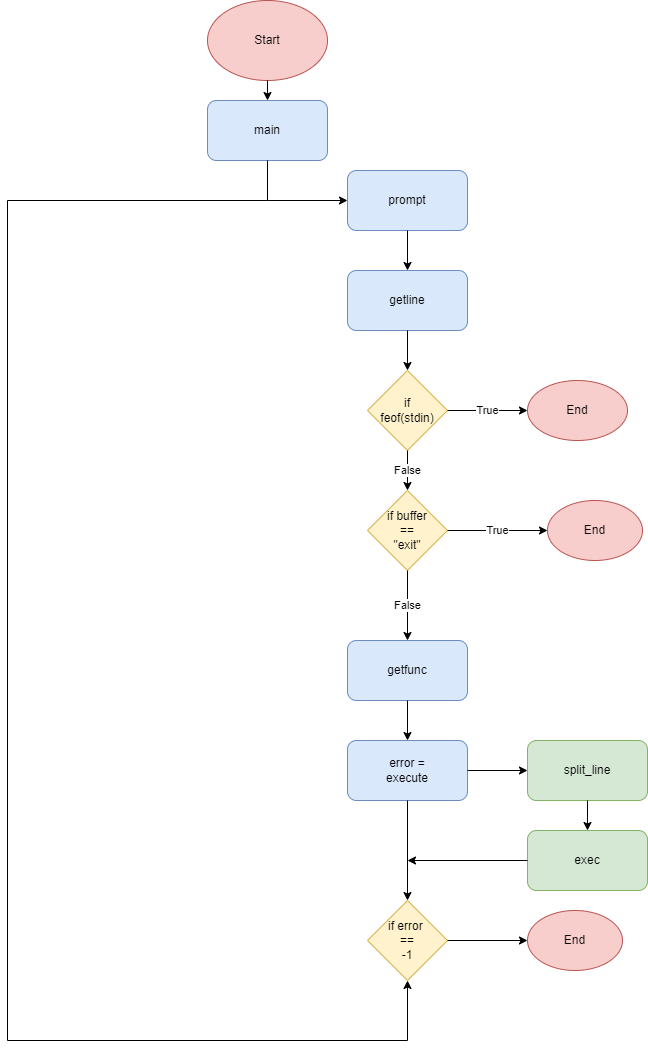

The diagram above was exported from draw.io. Its source (the exported page's mxGraphModel, read from the mxfile embedded in the PNG):
<mxGraphModel dx="1038" dy="571" grid="1" gridSize="10" guides="1" tooltips="1" connect="1" arrows="1" fold="1" page="1" pageScale="1" pageWidth="827" pageHeight="1169" math="0" shadow="0">
  <root>
    <mxCell id="0" />
    <mxCell id="1" parent="0" />
    <mxCell id="BeFeQKXAor9aBTVcRtvB-1" value="Start" style="ellipse;whiteSpace=wrap;html=1;fillColor=#f8cecc;strokeColor=#b85450;" parent="1" vertex="1">
      <mxGeometry x="330" width="120" height="80" as="geometry" />
    </mxCell>
    <mxCell id="BeFeQKXAor9aBTVcRtvB-2" value="main" style="rounded=1;whiteSpace=wrap;html=1;fillColor=#dae8fc;strokeColor=#6c8ebf;" parent="1" vertex="1">
      <mxGeometry x="330" y="100" width="120" height="60" as="geometry" />
    </mxCell>
    <mxCell id="BeFeQKXAor9aBTVcRtvB-4" value="prompt" style="rounded=1;whiteSpace=wrap;html=1;fillColor=#dae8fc;strokeColor=#6c8ebf;" parent="1" vertex="1">
      <mxGeometry x="470" y="170" width="120" height="60" as="geometry" />
    </mxCell>
    <mxCell id="BeFeQKXAor9aBTVcRtvB-5" value="getline" style="rounded=1;whiteSpace=wrap;html=1;fillColor=#dae8fc;strokeColor=#6c8ebf;" parent="1" vertex="1">
      <mxGeometry x="470" y="270" width="120" height="60" as="geometry" />
    </mxCell>
    <mxCell id="BeFeQKXAor9aBTVcRtvB-6" value="if&lt;br&gt;feof(stdin)" style="rhombus;whiteSpace=wrap;html=1;fillColor=#fff2cc;strokeColor=#d6b656;" parent="1" vertex="1">
      <mxGeometry x="490" y="370" width="80" height="80" as="geometry" />
    </mxCell>
    <mxCell id="BeFeQKXAor9aBTVcRtvB-7" value="True" style="endArrow=classic;html=1;rounded=0;exitX=1;exitY=0.5;exitDx=0;exitDy=0;" parent="1" source="BeFeQKXAor9aBTVcRtvB-6" edge="1">
      <mxGeometry width="50" height="50" relative="1" as="geometry">
        <mxPoint x="390" y="410" as="sourcePoint" />
        <mxPoint x="650" y="410" as="targetPoint" />
        <Array as="points" />
      </mxGeometry>
    </mxCell>
    <mxCell id="BeFeQKXAor9aBTVcRtvB-8" value="End" style="ellipse;whiteSpace=wrap;html=1;fillColor=#f8cecc;strokeColor=#b85450;" parent="1" vertex="1">
      <mxGeometry x="650" y="380" width="100" height="60" as="geometry" />
    </mxCell>
    <mxCell id="BeFeQKXAor9aBTVcRtvB-9" value="" style="endArrow=classic;html=1;rounded=0;exitX=0.5;exitY=1;exitDx=0;exitDy=0;entryX=0;entryY=0.5;entryDx=0;entryDy=0;" parent="1" source="BeFeQKXAor9aBTVcRtvB-2" target="BeFeQKXAor9aBTVcRtvB-4" edge="1">
      <mxGeometry width="50" height="50" relative="1" as="geometry">
        <mxPoint x="390" y="410" as="sourcePoint" />
        <mxPoint x="440" y="360" as="targetPoint" />
        <Array as="points">
          <mxPoint x="390" y="200" />
        </Array>
      </mxGeometry>
    </mxCell>
    <mxCell id="BeFeQKXAor9aBTVcRtvB-10" value="" style="endArrow=classic;html=1;rounded=0;exitX=0.5;exitY=1;exitDx=0;exitDy=0;entryX=0.5;entryY=0;entryDx=0;entryDy=0;" parent="1" source="BeFeQKXAor9aBTVcRtvB-4" target="BeFeQKXAor9aBTVcRtvB-5" edge="1">
      <mxGeometry width="50" height="50" relative="1" as="geometry">
        <mxPoint x="390" y="410" as="sourcePoint" />
        <mxPoint x="440" y="360" as="targetPoint" />
      </mxGeometry>
    </mxCell>
    <mxCell id="BeFeQKXAor9aBTVcRtvB-11" value="" style="endArrow=classic;html=1;rounded=0;exitX=0.5;exitY=1;exitDx=0;exitDy=0;entryX=0.5;entryY=0;entryDx=0;entryDy=0;" parent="1" source="BeFeQKXAor9aBTVcRtvB-5" target="BeFeQKXAor9aBTVcRtvB-6" edge="1">
      <mxGeometry width="50" height="50" relative="1" as="geometry">
        <mxPoint x="390" y="410" as="sourcePoint" />
        <mxPoint x="440" y="360" as="targetPoint" />
      </mxGeometry>
    </mxCell>
    <mxCell id="BeFeQKXAor9aBTVcRtvB-12" value="False" style="endArrow=classic;html=1;rounded=0;exitX=0.5;exitY=1;exitDx=0;exitDy=0;" parent="1" source="BeFeQKXAor9aBTVcRtvB-6" edge="1">
      <mxGeometry width="50" height="50" relative="1" as="geometry">
        <mxPoint x="390" y="450" as="sourcePoint" />
        <mxPoint x="530" y="490" as="targetPoint" />
      </mxGeometry>
    </mxCell>
    <mxCell id="BeFeQKXAor9aBTVcRtvB-15" value="if buffer&lt;br&gt;==&lt;br&gt;&quot;exit&quot;" style="rhombus;whiteSpace=wrap;html=1;fillColor=#fff2cc;strokeColor=#d6b656;" parent="1" vertex="1">
      <mxGeometry x="490" y="490" width="80" height="80" as="geometry" />
    </mxCell>
    <mxCell id="BeFeQKXAor9aBTVcRtvB-17" value="True" style="endArrow=classic;html=1;rounded=0;exitX=1;exitY=0.5;exitDx=0;exitDy=0;" parent="1" source="BeFeQKXAor9aBTVcRtvB-15" target="BeFeQKXAor9aBTVcRtvB-18" edge="1">
      <mxGeometry width="50" height="50" relative="1" as="geometry">
        <mxPoint x="390" y="620" as="sourcePoint" />
        <mxPoint x="640" y="610" as="targetPoint" />
      </mxGeometry>
    </mxCell>
    <mxCell id="BeFeQKXAor9aBTVcRtvB-18" value="End" style="ellipse;whiteSpace=wrap;html=1;fillColor=#f8cecc;strokeColor=#b85450;" parent="1" vertex="1">
      <mxGeometry x="670" y="500" width="95" height="60" as="geometry" />
    </mxCell>
    <mxCell id="BeFeQKXAor9aBTVcRtvB-19" value="False" style="endArrow=classic;html=1;rounded=0;exitX=0.5;exitY=1;exitDx=0;exitDy=0;" parent="1" source="BeFeQKXAor9aBTVcRtvB-15" edge="1">
      <mxGeometry width="50" height="50" relative="1" as="geometry">
        <mxPoint x="390" y="620" as="sourcePoint" />
        <mxPoint x="530" y="640" as="targetPoint" />
      </mxGeometry>
    </mxCell>
    <mxCell id="BeFeQKXAor9aBTVcRtvB-21" value="getfunc" style="rounded=1;whiteSpace=wrap;html=1;fillColor=#dae8fc;strokeColor=#6c8ebf;" parent="1" vertex="1">
      <mxGeometry x="470" y="640" width="120" height="60" as="geometry" />
    </mxCell>
    <mxCell id="BeFeQKXAor9aBTVcRtvB-25" value="error =&lt;br&gt;execute" style="rounded=1;whiteSpace=wrap;html=1;fillColor=#dae8fc;strokeColor=#6c8ebf;" parent="1" vertex="1">
      <mxGeometry x="470" y="740" width="120" height="60" as="geometry" />
    </mxCell>
    <mxCell id="BeFeQKXAor9aBTVcRtvB-26" value="if error&amp;nbsp;&lt;br&gt;==&lt;br&gt;-1" style="rhombus;whiteSpace=wrap;html=1;fillColor=#fff2cc;strokeColor=#d6b656;" parent="1" vertex="1">
      <mxGeometry x="490" y="900" width="80" height="80" as="geometry" />
    </mxCell>
    <mxCell id="BeFeQKXAor9aBTVcRtvB-27" value="" style="endArrow=classic;html=1;rounded=0;exitX=0.5;exitY=1;exitDx=0;exitDy=0;entryX=0.5;entryY=0;entryDx=0;entryDy=0;" parent="1" source="BeFeQKXAor9aBTVcRtvB-21" target="BeFeQKXAor9aBTVcRtvB-25" edge="1">
      <mxGeometry width="50" height="50" relative="1" as="geometry">
        <mxPoint x="390" y="850" as="sourcePoint" />
        <mxPoint x="440" y="800" as="targetPoint" />
      </mxGeometry>
    </mxCell>
    <mxCell id="BeFeQKXAor9aBTVcRtvB-28" value="" style="endArrow=classic;html=1;rounded=0;exitX=0.5;exitY=1;exitDx=0;exitDy=0;entryX=0.5;entryY=0;entryDx=0;entryDy=0;" parent="1" source="BeFeQKXAor9aBTVcRtvB-25" target="BeFeQKXAor9aBTVcRtvB-26" edge="1">
      <mxGeometry width="50" height="50" relative="1" as="geometry">
        <mxPoint x="390" y="850" as="sourcePoint" />
        <mxPoint x="440" y="800" as="targetPoint" />
      </mxGeometry>
    </mxCell>
    <mxCell id="BeFeQKXAor9aBTVcRtvB-29" value="" style="endArrow=classic;html=1;rounded=0;exitX=1;exitY=0.5;exitDx=0;exitDy=0;entryX=0;entryY=0.5;entryDx=0;entryDy=0;" parent="1" source="BeFeQKXAor9aBTVcRtvB-26" target="BeFeQKXAor9aBTVcRtvB-30" edge="1">
      <mxGeometry width="50" height="50" relative="1" as="geometry">
        <mxPoint x="390" y="830" as="sourcePoint" />
        <mxPoint x="640" y="910" as="targetPoint" />
      </mxGeometry>
    </mxCell>
    <mxCell id="BeFeQKXAor9aBTVcRtvB-30" value="End" style="ellipse;whiteSpace=wrap;html=1;fillColor=#f8cecc;strokeColor=#b85450;" parent="1" vertex="1">
      <mxGeometry x="650" y="910" width="95" height="60" as="geometry" />
    </mxCell>
    <mxCell id="BeFeQKXAor9aBTVcRtvB-32" value="split_line" style="rounded=1;whiteSpace=wrap;html=1;fillColor=#d5e8d4;strokeColor=#82b366;" parent="1" vertex="1">
      <mxGeometry x="650" y="740" width="120" height="60" as="geometry" />
    </mxCell>
    <mxCell id="BeFeQKXAor9aBTVcRtvB-33" value="exec" style="rounded=1;whiteSpace=wrap;html=1;fillColor=#d5e8d4;strokeColor=#82b366;" parent="1" vertex="1">
      <mxGeometry x="650" y="830" width="120" height="60" as="geometry" />
    </mxCell>
    <mxCell id="BeFeQKXAor9aBTVcRtvB-34" value="" style="endArrow=classic;html=1;rounded=0;exitX=1;exitY=0.5;exitDx=0;exitDy=0;entryX=0;entryY=0.5;entryDx=0;entryDy=0;" parent="1" source="BeFeQKXAor9aBTVcRtvB-25" target="BeFeQKXAor9aBTVcRtvB-32" edge="1">
      <mxGeometry width="50" height="50" relative="1" as="geometry">
        <mxPoint x="390" y="820" as="sourcePoint" />
        <mxPoint x="440" y="770" as="targetPoint" />
      </mxGeometry>
    </mxCell>
    <mxCell id="BeFeQKXAor9aBTVcRtvB-35" value="" style="endArrow=classic;html=1;rounded=0;exitX=0.5;exitY=1;exitDx=0;exitDy=0;entryX=0.5;entryY=0;entryDx=0;entryDy=0;" parent="1" source="BeFeQKXAor9aBTVcRtvB-32" target="BeFeQKXAor9aBTVcRtvB-33" edge="1">
      <mxGeometry width="50" height="50" relative="1" as="geometry">
        <mxPoint x="390" y="820" as="sourcePoint" />
        <mxPoint x="440" y="770" as="targetPoint" />
      </mxGeometry>
    </mxCell>
    <mxCell id="BeFeQKXAor9aBTVcRtvB-36" value="" style="endArrow=classic;html=1;rounded=0;exitX=0;exitY=0.5;exitDx=0;exitDy=0;" parent="1" source="BeFeQKXAor9aBTVcRtvB-33" edge="1">
      <mxGeometry width="50" height="50" relative="1" as="geometry">
        <mxPoint x="390" y="820" as="sourcePoint" />
        <mxPoint x="530" y="860" as="targetPoint" />
      </mxGeometry>
    </mxCell>
    <mxCell id="BeFeQKXAor9aBTVcRtvB-37" value="" style="endArrow=classic;html=1;rounded=0;entryX=0.5;entryY=1;entryDx=0;entryDy=0;" parent="1" target="BeFeQKXAor9aBTVcRtvB-26" edge="1">
      <mxGeometry width="50" height="50" relative="1" as="geometry">
        <mxPoint x="390" y="200" as="sourcePoint" />
        <mxPoint x="530" y="510" as="targetPoint" />
        <Array as="points">
          <mxPoint x="130" y="200" />
          <mxPoint x="130" y="1040" />
          <mxPoint x="530" y="1040" />
        </Array>
      </mxGeometry>
    </mxCell>
    <mxCell id="BeFeQKXAor9aBTVcRtvB-38" value="" style="endArrow=classic;html=1;rounded=0;exitX=0.5;exitY=1;exitDx=0;exitDy=0;entryX=0.5;entryY=0;entryDx=0;entryDy=0;" parent="1" source="BeFeQKXAor9aBTVcRtvB-1" target="BeFeQKXAor9aBTVcRtvB-2" edge="1">
      <mxGeometry width="50" height="50" relative="1" as="geometry">
        <mxPoint x="590" y="320" as="sourcePoint" />
        <mxPoint x="640" y="270" as="targetPoint" />
      </mxGeometry>
    </mxCell>
  </root>
</mxGraphModel>